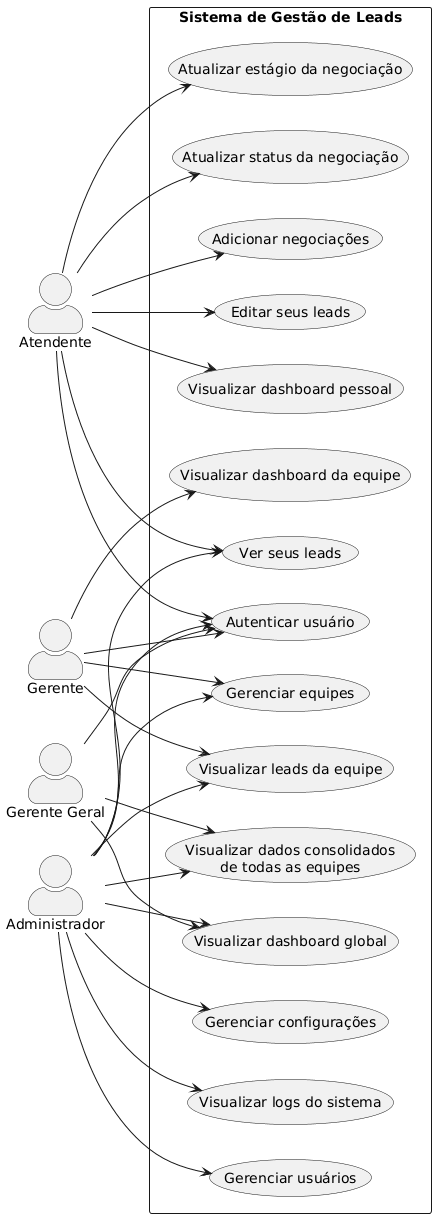

The diagram above was rendered by PlantUML. Its source (embedded in the PNG):
@startuml
left to right direction
skinparam packageStyle rectangle
skinparam actorStyle awesome

rectangle "Sistema de Gestão de Leads" {

  usecase "Autenticar usuário" as UC_Login

  usecase "Visualizar dashboard pessoal" as UC_DashboardPessoal
  usecase "Ver seus leads" as UC_VerLeadsProprios
  usecase "Editar seus leads" as UC_EditarLeadsProprios
  usecase "Adicionar negociações" as UC_AddNegociacoes
  usecase "Atualizar status da negociação" as UC_StatusNegociacao
  usecase "Atualizar estágio da negociação" as UC_EstagioNegociacao

  usecase "Visualizar leads da equipe" as UC_LeadsEquipe
  usecase "Gerenciar equipes" as UC_GerenciarEquipes
  usecase "Visualizar dashboard da equipe" as UC_DashboardEquipe

  usecase "Visualizar dados consolidados\nde todas as equipes" as UC_DadosConsolidados
  usecase "Visualizar dashboard global" as UC_DashboardGlobal

  usecase "Gerenciar usuários" as UC_GerenciarUsuarios
  usecase "Visualizar logs do sistema" as UC_Logs
  usecase "Gerenciar configurações" as UC_Config
}

actor "Atendente" as Atendente
actor "Gerente" as Gerente
actor "Gerente Geral" as GerenteGeral
actor "Administrador" as Admin

Atendente --> UC_Login
Atendente --> UC_DashboardPessoal
Atendente --> UC_VerLeadsProprios
Atendente --> UC_EditarLeadsProprios
Atendente --> UC_AddNegociacoes
Atendente --> UC_StatusNegociacao
Atendente --> UC_EstagioNegociacao

Gerente --> UC_Login
Gerente --> UC_LeadsEquipe
Gerente --> UC_GerenciarEquipes
Gerente --> UC_DashboardEquipe

GerenteGeral --> UC_Login
GerenteGeral --> UC_DadosConsolidados
GerenteGeral --> UC_DashboardGlobal

Admin --> UC_Login
Admin --> UC_GerenciarUsuarios
Admin --> UC_Logs
Admin --> UC_Config
Admin --> UC_GerenciarEquipes
Admin --> UC_DashboardGlobal
Admin --> UC_DadosConsolidados
Admin --> UC_LeadsEquipe
Admin --> UC_VerLeadsProprios
@enduml